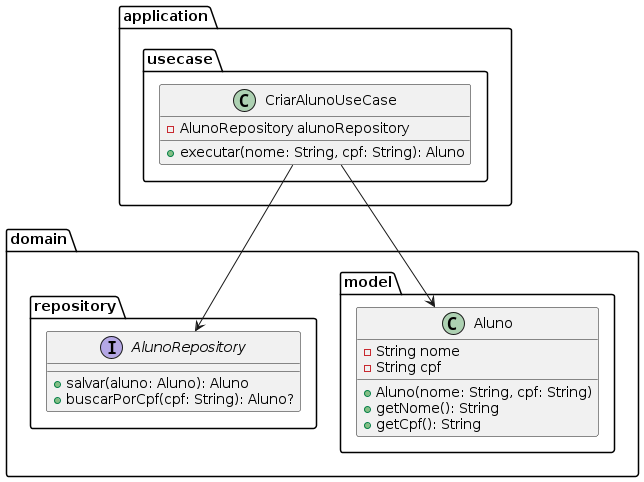

The diagram above was rendered by PlantUML. Its source (embedded in the PNG):
@startuml

package "application.usecase" {
  class CriarAlunoUseCase {
    - AlunoRepository alunoRepository
    + executar(nome: String, cpf: String): Aluno
  }
}

package "domain.model" {
  class Aluno {
    - String nome
    - String cpf
    + Aluno(nome: String, cpf: String)
    + getNome(): String
    + getCpf(): String
  }
}

package "domain.repository" {
  interface AlunoRepository {
    + salvar(aluno: Aluno): Aluno
    + buscarPorCpf(cpf: String): Aluno?
  }
}

CriarAlunoUseCase --> AlunoRepository
CriarAlunoUseCase --> Aluno

@enduml